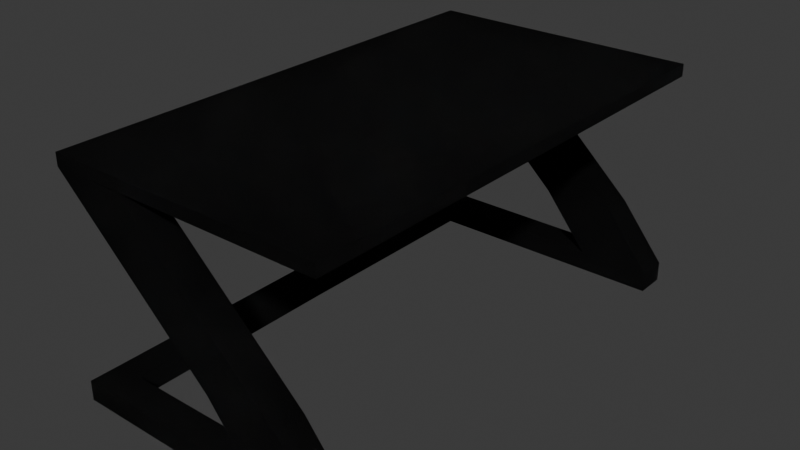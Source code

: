 # Source: MCU.blend  (saved by Blender 4.1.24; exported with 4.5.12 LTS)
import bpy
from mathutils import Matrix  # noqa: F401  (used for matrix-valued properties, if any)

bpy.ops.wm.read_factory_settings(use_empty=True)
scene = bpy.context.scene
scene.name = 'Scene'

# ---- materials (node trees are filled in below, after node groups)
mat_base_mat = bpy.data.materials.new('Base Mat')
mat_base_mat.use_transparent_shadow = False

# ---- material node trees
mat_base_mat.use_nodes = True; mat_base_mat.node_tree.nodes.clear()
_N = mat_base_mat.node_tree.nodes; _L = mat_base_mat.node_tree.links
n0 = _N.new('ShaderNodeBsdfPrincipled'); n0.name = 'Principled BSDF'; n0.location = (136, 300)
n0.inputs[0].default_value = (0.01501, 0.01501, 0.01501, 1.0)
n0.inputs[1].default_value = 0.7322
n0.inputs[2].default_value = 0.8545
n0.inputs[3].default_value = 1.0
n1 = _N.new('ShaderNodeOutputMaterial'); n1.name = 'Material Output'; n1.location = (670, 285)
n2 = _N.new('ShaderNodeTexNoise'); n2.name = 'Noise Texture'; n2.location = (408, 205)
n2.noise_dimensions = '2D'
n2.noise_type = 'MULTIFRACTAL'
n2.normalize = False
n2.inputs[1].default_value = -158.0
n2.inputs[2].default_value = 61.5
n2.inputs[3].default_value = 15.0
n2.inputs[4].default_value = 1.0
n2.inputs[5].default_value = 1.2
n2.inputs[8].default_value = 61.5
_L.new(n0.outputs[0], n1.inputs[0])
_L.new(n2.outputs[0], n1.inputs[2])
n1.is_active_output = True

# ---- world
world_world = bpy.data.worlds.new('World'); scene.world = world_world
world_world.use_nodes = True; world_world.node_tree.nodes.clear()
_N = world_world.node_tree.nodes; _L = world_world.node_tree.links
n0 = _N.new('ShaderNodeOutputWorld'); n0.name = 'World Output'; n0.location = (300, 300)
n1 = _N.new('ShaderNodeBackground'); n1.name = 'Background'; n1.location = (10, 300)
n1.inputs[0].default_value = (0.05088, 0.05088, 0.05088, 1.0)
_L.new(n1.outputs[0], n0.inputs[0])
n0.is_active_output = True
world_world.color = (0.05088, 0.05088, 0.05088)
world_world.use_sun_shadow = False
world_world.sun_shadow_jitter_overblur = 0.0

# ---- meshes
me_cube_001 = bpy.data.meshes.new('Cube.001')
me_cube_001.from_pydata([(-1.0, -0.8876, -0.7764), (-1.0, -0.8876, 0.7764), (1.0, -0.8876, -0.7764), (1.0, -0.8876, 0.7764), (-1.0, -0.7795, -0.7764), (-1.0, -0.7795, 0.7764), (1.0, -0.7795, -0.7764), (1.0, -0.7795, 0.7764), (-0.7888, -0.8876, -0.7764), (-0.7888, -0.8876, 0.7764), (-0.7888, -0.7795, 0.7764), (-0.7888, -0.7795, -0.7764), (-1.009, -0.0003412, 0.7764), (-1.009, -0.0003412, -0.7764), (-0.7975, -0.0003412, -0.7764), (-0.7975, -0.0003412, 0.7764), (-0.804, 0.3918, 0.0), (0.4676, -0.8876, -0.7764), (0.4676, -0.7795, 0.7764), (0.4676, -0.8876, 0.7764), (0.4676, -0.7795, -0.7764), (0.6657, -0.7795, 5.215), (0.6657, -0.8876, 5.215), (0.1333, -0.7795, 5.215), (0.1333, -0.8876, 5.215), (-1.003, -0.8876, 16.48), (-1.003, -0.7795, 16.48), (-0.4708, -0.8876, 16.48), (-0.4708, -0.7795, 16.48), (-1.003, 7.506e-05, 16.48), (-0.4708, 7.506e-05, 16.48), (1.005, -0.7795, 16.48), (1.005, 7.506e-05, 16.48), (-0.4708, -0.8855, 16.48), (1.005, -0.8855, 16.48), (-1.003, -0.7795, 17.44), (-1.003, -0.8876, 17.44), (-1.003, 7.506e-05, 17.44), (-0.4708, 7.506e-05, 17.44), (1.005, 7.506e-05, 17.44), (1.005, -0.7795, 17.44), (1.005, -0.8855, 17.44), (-0.4708, -0.8855, 17.44)], [], [(6, 7, 3, 2), (8, 9, 1, 0), (20, 6, 2, 17), (10, 5, 1, 9), (15, 12, 5, 10), (0, 1, 5, 4), (13, 14, 11, 4), (18, 10, 9, 19), (4, 11, 8, 0), (17, 19, 9, 8), (4, 5, 12, 13), (11, 14, 15, 10), (18, 7, 6, 20), (10, 18, 20, 11), (2, 3, 19, 17), (18, 19, 24, 23), (11, 20, 17, 8), (24, 22, 27, 25), (19, 3, 22, 24), (3, 7, 21, 22), (7, 18, 23, 21), (23, 24, 25, 26), (22, 21, 28, 27), (21, 23, 26, 28), (34, 31, 40, 41), (42, 41, 40, 39, 38, 37, 35, 36), (33, 34, 41, 42), (31, 32, 39, 40), (30, 29, 37, 38), (25, 33, 42, 36), (32, 30, 38, 39), (29, 26, 35, 37), (26, 25, 36, 35), (28, 26, 29, 30, 32, 31, 34, 33), (14, 13, 12, 15)])
_uv = me_cube_001.uv_layers.new(name='UVMap')
_uv.uv.foreach_set('vector', [0.375, 0.7365, 0.625, 0.7365, 0.625, 0.75, 0.375, 0.75, 0.375, 0.9736, 0.625, 0.9736, 0.625, 1.0, 0.375, 1.0, 0.3084, 0.7365, 0.375, 0.7365, 0.375, 0.75, 0.3084, 0.75, 0.8486, 0.7365, 0.875, 0.7365, 0.875, 0.75, 0.8486, 0.75, 0.8486, 0.6182, 0.875, 0.6182, 0.875, 0.7365, 0.8486, 0.7365, 0.375, 0.0, 0.625, 0.0, 0.625, 0.01352, 0.375, 0.01352, 0.125, 0.6182, 0.1514, 0.6182, 0.1514, 0.7365, 0.125, 0.7365, 0.6916, 0.7365, 0.8486, 0.7365, 0.8486, 0.75, 0.6916, 0.75, 0.125, 0.7365, 0.1514, 0.7365, 0.1514, 0.75, 0.125, 0.75, 0.375, 0.8166, 0.625, 0.8166, 0.625, 0.9736, 0.375, 0.9736, 0.375, 0.01352, 0.625, 0.01352, 0.625, 0.1318, 0.375, 0.1318, 0.1514, 0.7365, 0.1514, 0.6182, 0.8486, 0.6182, 0.8486, 0.7365, 0.6916, 0.7365, 0.625, 0.7365, 0.375, 0.7365, 0.3084, 0.7365, 0.8486, 0.7365, 0.6916, 0.7365, 0.3084, 0.7365, 0.1514, 0.7365, 0.375, 0.75, 0.625, 0.75, 0.625, 0.8166, 0.375, 0.8166, 0.6916, 0.7365, 0.6916, 0.75, 0.6916, 0.75, 0.6916, 0.7365, 0.1514, 0.7365, 0.3084, 0.7365, 0.3084, 0.75, 0.1514, 0.75, 0.625, 0.8166, 0.625, 0.75, 0.625, 0.75, 0.625, 0.8166, 0.625, 0.8166, 0.625, 0.75, 0.625, 0.75, 0.625, 0.8166, 0.625, 0.75, 0.625, 0.7365, 0.625, 0.7365, 0.625, 0.75, 0.625, 0.7365, 0.6916, 0.7365, 0.6916, 0.7365, 0.625, 0.7365, 0.6916, 0.7365, 0.6916, 0.75, 0.6916, 0.75, 0.6916, 0.7365, 0.625, 0.75, 0.625, 0.7365, 0.625, 0.7365, 0.625, 0.75, 0.625, 0.7365, 0.6916, 0.7365, 0.6916, 0.7365, 0.625, 0.7365, 0.0, 0.0, 0.0, 0.0, 0.0, 0.0, 0.0, 0.0, 0.0, 0.0, 0.0, 0.0, 0.0, 0.0, 0.0, 0.0, 0.0, 0.0, 0.0, 0.0, 0.6916, 0.7365, 0.6916, 0.75, 0.0, 0.0, 0.0, 0.0, 0.0, 0.0, 0.0, 0.0, 0.0, 0.0, 0.0, 0.0, 0.0, 0.0, 0.0, 0.0, 0.0, 0.0, 0.0, 0.0, 0.0, 0.0, 0.0, 0.0, 0.0, 0.0, 0.0, 0.0, 0.0, 0.0, 0.0, 0.0, 0.0, 0.0, 0.0, 0.0, 0.0, 0.0, 0.0, 0.0, 0.0, 0.0, 0.0, 0.0, 0.0, 0.0, 0.0, 0.0, 0.6916, 0.7365, 0.6916, 0.75, 0.6916, 0.75, 0.6916, 0.7365, 0.625, 0.7365, 0.0, 0.0, 0.0, 0.0, 0.0, 0.0, 0.0, 0.0, 0.0, 0.0, 0.0, 0.0, 0.0, 0.0, 0.1514, 0.6182, 0.375, 0.1318, 0.875, 0.6182, 0.8486, 0.6182])
me_cube_001.materials.append(mat_base_mat)
me_cube_001.update()

# ---- objects
ob_cube = bpy.data.objects.new('Cube', me_cube_001)

# ---- transforms, parenting, visibility, modifiers, constraints
ob_cube.location = (0.0, 0.0, 0.0)
ob_cube.scale = (1.099, 2.256, 0.1026)
_m = ob_cube.modifiers.new('Mirror', 'MIRROR')
_m.use_axis = (False, True, False)

# ---- collection membership
scene.collection.objects.link(ob_cube)

# ---- scene / render settings (as saved in the file)
scene.frame_start = 1; scene.frame_end = 250; scene.frame_set(1)
scene.render.engine = 'BLENDER_EEVEE_NEXT'
scene.render.fps = 30
scene.cycles.sampling_pattern = 'TABULATED_SOBOL'
scene.eevee.ray_tracing_options.trace_max_roughness = 0.0
bpy.context.view_layer.update()

# ---- added for rendering (the .blend has no active camera and no usable light): camera, sun
cam_auto = bpy.data.cameras.new('AutoCamera')
cam_auto.lens = 50.0
cam_auto.sensor_width = 36.0
cam_auto.clip_end = 1000.0
ob_auto_camera = bpy.data.objects.new('AutoCamera', cam_auto)
scene.collection.objects.link(ob_auto_camera)
ob_auto_camera.location = (4.57094, -5.48754, 4.51282)
ob_auto_camera.rotation_euler = (1.09748, -7.21219e-08, 0.694738)
scene.camera = ob_auto_camera
light_auto_sun = bpy.data.lights.new('AutoSun', 'SUN')
light_auto_sun.energy = 3.0
light_auto_sun.angle = 0.0523599
ob_auto_sun = bpy.data.objects.new('AutoSun', light_auto_sun)
scene.collection.objects.link(ob_auto_sun)
ob_auto_sun.rotation_euler = (0.872665, 0.174533, 0.523599)
bpy.context.view_layer.update()
